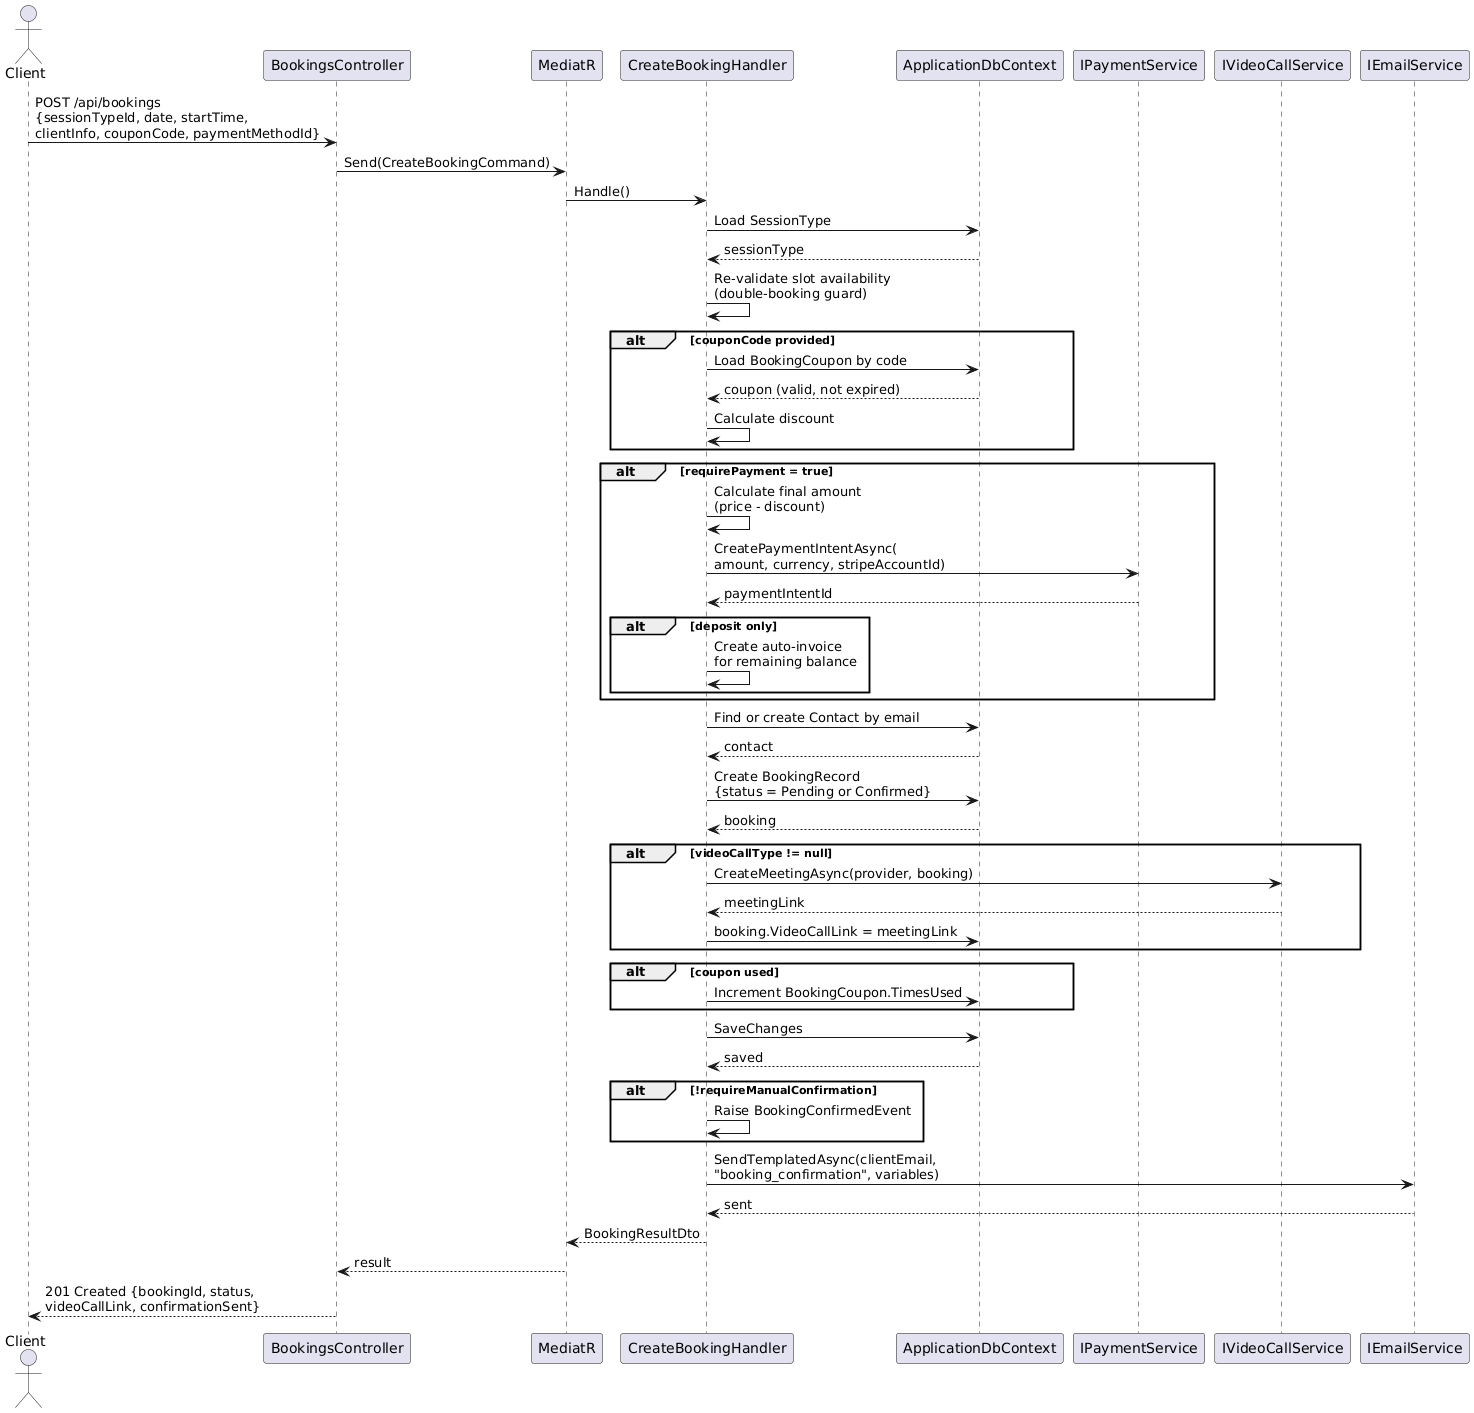

The diagram above was rendered by PlantUML. Its source (embedded in the PNG):
@startuml
actor Client as C
participant "BookingsController" as BC
participant "MediatR" as M
participant "CreateBookingHandler" as BH
participant "ApplicationDbContext" as DB
participant "IPaymentService" as PS
participant "IVideoCallService" as VC
participant "IEmailService" as ES

C -> BC : POST /api/bookings\n{sessionTypeId, date, startTime,\nclientInfo, couponCode, paymentMethodId}
BC -> M : Send(CreateBookingCommand)
M -> BH : Handle()

BH -> DB : Load SessionType
DB --> BH : sessionType

BH -> BH : Re-validate slot availability\n(double-booking guard)

alt couponCode provided
  BH -> DB : Load BookingCoupon by code
  DB --> BH : coupon (valid, not expired)
  BH -> BH : Calculate discount
end

alt requirePayment = true
  BH -> BH : Calculate final amount\n(price - discount)
  BH -> PS : CreatePaymentIntentAsync(\namount, currency, stripeAccountId)
  PS --> BH : paymentIntentId

  alt deposit only
    BH -> BH : Create auto-invoice\nfor remaining balance
  end
end

BH -> DB : Find or create Contact by email
DB --> BH : contact

BH -> DB : Create BookingRecord\n{status = Pending or Confirmed}
DB --> BH : booking

alt videoCallType != null
  BH -> VC : CreateMeetingAsync(provider, booking)
  VC --> BH : meetingLink
  BH -> DB : booking.VideoCallLink = meetingLink
end

alt coupon used
  BH -> DB : Increment BookingCoupon.TimesUsed
end

BH -> DB : SaveChanges
DB --> BH : saved

alt !requireManualConfirmation
  BH -> BH : Raise BookingConfirmedEvent
end

BH -> ES : SendTemplatedAsync(clientEmail,\n"booking_confirmation", variables)
ES --> BH : sent

BH --> M : BookingResultDto
M --> BC : result
BC --> C : 201 Created {bookingId, status,\nvideoCallLink, confirmationSent}
@enduml